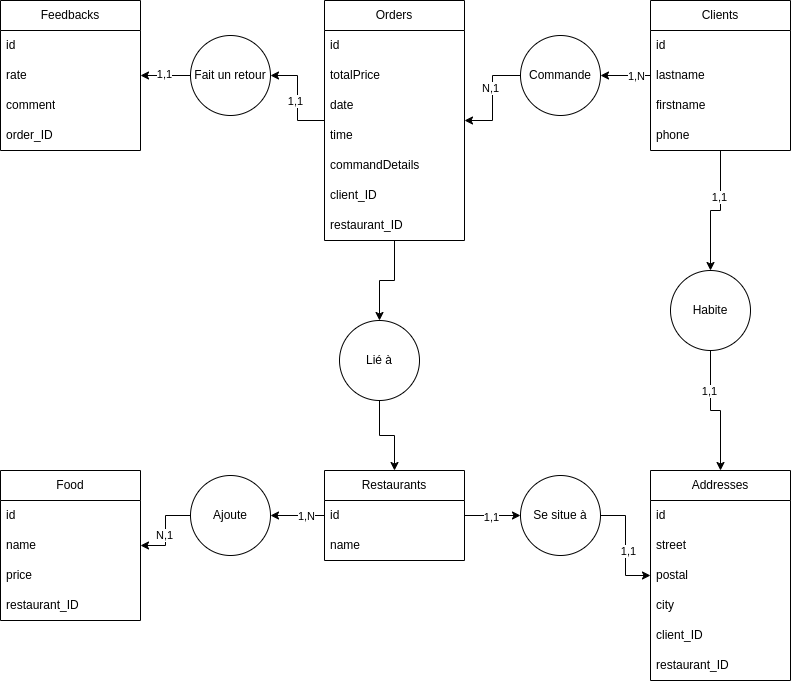

The diagram above was exported from draw.io. Its source (the exported page's mxGraphModel, read from the mxfile embedded in the PNG):
<mxGraphModel dx="1379" dy="767" grid="1" gridSize="10" guides="1" tooltips="1" connect="1" arrows="1" fold="1" page="1" pageScale="1" pageWidth="827" pageHeight="1169" math="0" shadow="0">
  <root>
    <mxCell id="0" />
    <mxCell id="1" parent="0" />
    <mxCell id="fdvGa3WAV-Lw_LHmwDqY-1" value="Feedbacks" style="swimlane;fontStyle=0;childLayout=stackLayout;horizontal=1;startSize=30;horizontalStack=0;resizeParent=1;resizeParentMax=0;resizeLast=0;collapsible=1;marginBottom=0;whiteSpace=wrap;html=1;" parent="1" vertex="1">
      <mxGeometry x="20" y="20" width="140" height="150" as="geometry">
        <mxRectangle x="20" y="20" width="100" height="30" as="alternateBounds" />
      </mxGeometry>
    </mxCell>
    <mxCell id="fdvGa3WAV-Lw_LHmwDqY-2" value="&lt;span style=&quot;text-align: center;&quot;&gt;id&lt;/span&gt;" style="text;strokeColor=none;fillColor=none;align=left;verticalAlign=middle;spacingLeft=4;spacingRight=4;overflow=hidden;points=[[0,0.5],[1,0.5]];portConstraint=eastwest;rotatable=0;whiteSpace=wrap;html=1;" parent="fdvGa3WAV-Lw_LHmwDqY-1" vertex="1">
      <mxGeometry y="30" width="140" height="30" as="geometry" />
    </mxCell>
    <mxCell id="fdvGa3WAV-Lw_LHmwDqY-3" value="rate" style="text;strokeColor=none;fillColor=none;align=left;verticalAlign=middle;spacingLeft=4;spacingRight=4;overflow=hidden;points=[[0,0.5],[1,0.5]];portConstraint=eastwest;rotatable=0;whiteSpace=wrap;html=1;" parent="fdvGa3WAV-Lw_LHmwDqY-1" vertex="1">
      <mxGeometry y="60" width="140" height="30" as="geometry" />
    </mxCell>
    <mxCell id="fdvGa3WAV-Lw_LHmwDqY-26" value="&lt;div&gt;comment&lt;/div&gt;" style="text;strokeColor=none;fillColor=none;align=left;verticalAlign=middle;spacingLeft=4;spacingRight=4;overflow=hidden;points=[[0,0.5],[1,0.5]];portConstraint=eastwest;rotatable=0;whiteSpace=wrap;html=1;" parent="fdvGa3WAV-Lw_LHmwDqY-1" vertex="1">
      <mxGeometry y="90" width="140" height="30" as="geometry" />
    </mxCell>
    <mxCell id="fdvGa3WAV-Lw_LHmwDqY-4" value="order_ID" style="text;strokeColor=none;fillColor=none;align=left;verticalAlign=middle;spacingLeft=4;spacingRight=4;overflow=hidden;points=[[0,0.5],[1,0.5]];portConstraint=eastwest;rotatable=0;whiteSpace=wrap;html=1;" parent="fdvGa3WAV-Lw_LHmwDqY-1" vertex="1">
      <mxGeometry y="120" width="140" height="30" as="geometry" />
    </mxCell>
    <mxCell id="g9ZkH4GxZVWsyIO0oJYJ-9" style="edgeStyle=orthogonalEdgeStyle;rounded=0;orthogonalLoop=1;jettySize=auto;html=1;entryX=1;entryY=0.5;entryDx=0;entryDy=0;" parent="1" source="fdvGa3WAV-Lw_LHmwDqY-5" target="g9ZkH4GxZVWsyIO0oJYJ-1" edge="1">
      <mxGeometry relative="1" as="geometry" />
    </mxCell>
    <mxCell id="g9ZkH4GxZVWsyIO0oJYJ-32" value="1,1" style="edgeLabel;html=1;align=center;verticalAlign=middle;resizable=0;points=[];" parent="g9ZkH4GxZVWsyIO0oJYJ-9" connectable="0" vertex="1">
      <mxGeometry x="-0.0505" y="3" relative="1" as="geometry">
        <mxPoint as="offset" />
      </mxGeometry>
    </mxCell>
    <mxCell id="g9ZkH4GxZVWsyIO0oJYJ-21" style="edgeStyle=orthogonalEdgeStyle;rounded=0;orthogonalLoop=1;jettySize=auto;html=1;entryX=0.5;entryY=0;entryDx=0;entryDy=0;" parent="1" source="fdvGa3WAV-Lw_LHmwDqY-5" target="g9ZkH4GxZVWsyIO0oJYJ-20" edge="1">
      <mxGeometry relative="1" as="geometry" />
    </mxCell>
    <mxCell id="fdvGa3WAV-Lw_LHmwDqY-5" value="Orders" style="swimlane;fontStyle=0;childLayout=stackLayout;horizontal=1;startSize=30;horizontalStack=0;resizeParent=1;resizeParentMax=0;resizeLast=0;collapsible=1;marginBottom=0;whiteSpace=wrap;html=1;" parent="1" vertex="1">
      <mxGeometry x="344" y="20" width="140" height="240" as="geometry">
        <mxRectangle x="344" y="20" width="80" height="30" as="alternateBounds" />
      </mxGeometry>
    </mxCell>
    <mxCell id="fdvGa3WAV-Lw_LHmwDqY-6" value="id" style="text;strokeColor=none;fillColor=none;align=left;verticalAlign=middle;spacingLeft=4;spacingRight=4;overflow=hidden;points=[[0,0.5],[1,0.5]];portConstraint=eastwest;rotatable=0;whiteSpace=wrap;html=1;" parent="fdvGa3WAV-Lw_LHmwDqY-5" vertex="1">
      <mxGeometry y="30" width="140" height="30" as="geometry" />
    </mxCell>
    <mxCell id="fdvGa3WAV-Lw_LHmwDqY-7" value="totalPrice" style="text;strokeColor=none;fillColor=none;align=left;verticalAlign=middle;spacingLeft=4;spacingRight=4;overflow=hidden;points=[[0,0.5],[1,0.5]];portConstraint=eastwest;rotatable=0;whiteSpace=wrap;html=1;" parent="fdvGa3WAV-Lw_LHmwDqY-5" vertex="1">
      <mxGeometry y="60" width="140" height="30" as="geometry" />
    </mxCell>
    <mxCell id="fdvGa3WAV-Lw_LHmwDqY-8" value="date" style="text;strokeColor=none;fillColor=none;align=left;verticalAlign=middle;spacingLeft=4;spacingRight=4;overflow=hidden;points=[[0,0.5],[1,0.5]];portConstraint=eastwest;rotatable=0;whiteSpace=wrap;html=1;" parent="fdvGa3WAV-Lw_LHmwDqY-5" vertex="1">
      <mxGeometry y="90" width="140" height="30" as="geometry" />
    </mxCell>
    <mxCell id="fdvGa3WAV-Lw_LHmwDqY-27" value="time" style="text;strokeColor=none;fillColor=none;align=left;verticalAlign=middle;spacingLeft=4;spacingRight=4;overflow=hidden;points=[[0,0.5],[1,0.5]];portConstraint=eastwest;rotatable=0;whiteSpace=wrap;html=1;" parent="fdvGa3WAV-Lw_LHmwDqY-5" vertex="1">
      <mxGeometry y="120" width="140" height="30" as="geometry" />
    </mxCell>
    <mxCell id="fdvGa3WAV-Lw_LHmwDqY-28" value="commandDetails" style="text;strokeColor=none;fillColor=none;align=left;verticalAlign=middle;spacingLeft=4;spacingRight=4;overflow=hidden;points=[[0,0.5],[1,0.5]];portConstraint=eastwest;rotatable=0;whiteSpace=wrap;html=1;" parent="fdvGa3WAV-Lw_LHmwDqY-5" vertex="1">
      <mxGeometry y="150" width="140" height="30" as="geometry" />
    </mxCell>
    <mxCell id="fdvGa3WAV-Lw_LHmwDqY-29" value="client_ID" style="text;strokeColor=none;fillColor=none;align=left;verticalAlign=middle;spacingLeft=4;spacingRight=4;overflow=hidden;points=[[0,0.5],[1,0.5]];portConstraint=eastwest;rotatable=0;whiteSpace=wrap;html=1;" parent="fdvGa3WAV-Lw_LHmwDqY-5" vertex="1">
      <mxGeometry y="180" width="140" height="30" as="geometry" />
    </mxCell>
    <mxCell id="fdvGa3WAV-Lw_LHmwDqY-30" value="restaurant_ID" style="text;strokeColor=none;fillColor=none;align=left;verticalAlign=middle;spacingLeft=4;spacingRight=4;overflow=hidden;points=[[0,0.5],[1,0.5]];portConstraint=eastwest;rotatable=0;whiteSpace=wrap;html=1;" parent="fdvGa3WAV-Lw_LHmwDqY-5" vertex="1">
      <mxGeometry y="210" width="140" height="30" as="geometry" />
    </mxCell>
    <mxCell id="fdvGa3WAV-Lw_LHmwDqY-9" value="Food" style="swimlane;fontStyle=0;childLayout=stackLayout;horizontal=1;startSize=30;horizontalStack=0;resizeParent=1;resizeParentMax=0;resizeLast=0;collapsible=1;marginBottom=0;whiteSpace=wrap;html=1;" parent="1" vertex="1">
      <mxGeometry x="20" y="490" width="140" height="150" as="geometry">
        <mxRectangle x="20" y="490" width="70" height="30" as="alternateBounds" />
      </mxGeometry>
    </mxCell>
    <mxCell id="fdvGa3WAV-Lw_LHmwDqY-10" value="id" style="text;strokeColor=none;fillColor=none;align=left;verticalAlign=middle;spacingLeft=4;spacingRight=4;overflow=hidden;points=[[0,0.5],[1,0.5]];portConstraint=eastwest;rotatable=0;whiteSpace=wrap;html=1;" parent="fdvGa3WAV-Lw_LHmwDqY-9" vertex="1">
      <mxGeometry y="30" width="140" height="30" as="geometry" />
    </mxCell>
    <mxCell id="fdvGa3WAV-Lw_LHmwDqY-11" value="name" style="text;strokeColor=none;fillColor=none;align=left;verticalAlign=middle;spacingLeft=4;spacingRight=4;overflow=hidden;points=[[0,0.5],[1,0.5]];portConstraint=eastwest;rotatable=0;whiteSpace=wrap;html=1;" parent="fdvGa3WAV-Lw_LHmwDqY-9" vertex="1">
      <mxGeometry y="60" width="140" height="30" as="geometry" />
    </mxCell>
    <mxCell id="fdvGa3WAV-Lw_LHmwDqY-31" value="price" style="text;strokeColor=none;fillColor=none;align=left;verticalAlign=middle;spacingLeft=4;spacingRight=4;overflow=hidden;points=[[0,0.5],[1,0.5]];portConstraint=eastwest;rotatable=0;whiteSpace=wrap;html=1;" parent="fdvGa3WAV-Lw_LHmwDqY-9" vertex="1">
      <mxGeometry y="90" width="140" height="30" as="geometry" />
    </mxCell>
    <mxCell id="fdvGa3WAV-Lw_LHmwDqY-12" value="restaurant_ID" style="text;strokeColor=none;fillColor=none;align=left;verticalAlign=middle;spacingLeft=4;spacingRight=4;overflow=hidden;points=[[0,0.5],[1,0.5]];portConstraint=eastwest;rotatable=0;whiteSpace=wrap;html=1;" parent="fdvGa3WAV-Lw_LHmwDqY-9" vertex="1">
      <mxGeometry y="120" width="140" height="30" as="geometry" />
    </mxCell>
    <mxCell id="g9ZkH4GxZVWsyIO0oJYJ-12" style="edgeStyle=orthogonalEdgeStyle;rounded=0;orthogonalLoop=1;jettySize=auto;html=1;entryX=1;entryY=0.5;entryDx=0;entryDy=0;" parent="1" source="fdvGa3WAV-Lw_LHmwDqY-13" target="g9ZkH4GxZVWsyIO0oJYJ-3" edge="1">
      <mxGeometry relative="1" as="geometry" />
    </mxCell>
    <mxCell id="g9ZkH4GxZVWsyIO0oJYJ-29" value="1,N" style="edgeLabel;html=1;align=center;verticalAlign=middle;resizable=0;points=[];" parent="g9ZkH4GxZVWsyIO0oJYJ-12" connectable="0" vertex="1">
      <mxGeometry x="-0.2963" relative="1" as="geometry">
        <mxPoint as="offset" />
      </mxGeometry>
    </mxCell>
    <mxCell id="g9ZkH4GxZVWsyIO0oJYJ-16" style="edgeStyle=orthogonalEdgeStyle;rounded=0;orthogonalLoop=1;jettySize=auto;html=1;entryX=0;entryY=0.5;entryDx=0;entryDy=0;" parent="1" source="fdvGa3WAV-Lw_LHmwDqY-13" target="g9ZkH4GxZVWsyIO0oJYJ-4" edge="1">
      <mxGeometry relative="1" as="geometry" />
    </mxCell>
    <mxCell id="g9ZkH4GxZVWsyIO0oJYJ-27" value="1,1" style="edgeLabel;html=1;align=center;verticalAlign=middle;resizable=0;points=[];" parent="g9ZkH4GxZVWsyIO0oJYJ-16" connectable="0" vertex="1">
      <mxGeometry x="-0.0714" y="-1" relative="1" as="geometry">
        <mxPoint as="offset" />
      </mxGeometry>
    </mxCell>
    <mxCell id="fdvGa3WAV-Lw_LHmwDqY-13" value="Restaurants" style="swimlane;fontStyle=0;childLayout=stackLayout;horizontal=1;startSize=30;horizontalStack=0;resizeParent=1;resizeParentMax=0;resizeLast=0;collapsible=1;marginBottom=0;whiteSpace=wrap;html=1;" parent="1" vertex="1">
      <mxGeometry x="344" y="490" width="140" height="90" as="geometry">
        <mxRectangle x="344" y="490" width="110" height="30" as="alternateBounds" />
      </mxGeometry>
    </mxCell>
    <mxCell id="fdvGa3WAV-Lw_LHmwDqY-14" value="id" style="text;strokeColor=none;fillColor=none;align=left;verticalAlign=middle;spacingLeft=4;spacingRight=4;overflow=hidden;points=[[0,0.5],[1,0.5]];portConstraint=eastwest;rotatable=0;whiteSpace=wrap;html=1;" parent="fdvGa3WAV-Lw_LHmwDqY-13" vertex="1">
      <mxGeometry y="30" width="140" height="30" as="geometry" />
    </mxCell>
    <mxCell id="fdvGa3WAV-Lw_LHmwDqY-15" value="name" style="text;strokeColor=none;fillColor=none;align=left;verticalAlign=middle;spacingLeft=4;spacingRight=4;overflow=hidden;points=[[0,0.5],[1,0.5]];portConstraint=eastwest;rotatable=0;whiteSpace=wrap;html=1;" parent="fdvGa3WAV-Lw_LHmwDqY-13" vertex="1">
      <mxGeometry y="60" width="140" height="30" as="geometry" />
    </mxCell>
    <mxCell id="g9ZkH4GxZVWsyIO0oJYJ-8" style="edgeStyle=orthogonalEdgeStyle;rounded=0;orthogonalLoop=1;jettySize=auto;html=1;entryX=1;entryY=0.5;entryDx=0;entryDy=0;" parent="1" source="fdvGa3WAV-Lw_LHmwDqY-17" target="g9ZkH4GxZVWsyIO0oJYJ-2" edge="1">
      <mxGeometry relative="1" as="geometry" />
    </mxCell>
    <mxCell id="g9ZkH4GxZVWsyIO0oJYJ-23" value="1,N" style="edgeLabel;html=1;align=center;verticalAlign=middle;resizable=0;points=[];" parent="g9ZkH4GxZVWsyIO0oJYJ-8" connectable="0" vertex="1">
      <mxGeometry x="-0.4" y="3" relative="1" as="geometry">
        <mxPoint y="-3" as="offset" />
      </mxGeometry>
    </mxCell>
    <mxCell id="g9ZkH4GxZVWsyIO0oJYJ-19" style="edgeStyle=orthogonalEdgeStyle;rounded=0;orthogonalLoop=1;jettySize=auto;html=1;exitX=0.5;exitY=1;exitDx=0;exitDy=0;entryX=0.5;entryY=0;entryDx=0;entryDy=0;" parent="1" source="fdvGa3WAV-Lw_LHmwDqY-17" target="g9ZkH4GxZVWsyIO0oJYJ-15" edge="1">
      <mxGeometry relative="1" as="geometry" />
    </mxCell>
    <mxCell id="g9ZkH4GxZVWsyIO0oJYJ-25" value="1,1" style="edgeLabel;html=1;align=center;verticalAlign=middle;resizable=0;points=[];" parent="g9ZkH4GxZVWsyIO0oJYJ-19" connectable="0" vertex="1">
      <mxGeometry x="-0.2923" y="-2" relative="1" as="geometry">
        <mxPoint as="offset" />
      </mxGeometry>
    </mxCell>
    <mxCell id="fdvGa3WAV-Lw_LHmwDqY-17" value="Clients" style="swimlane;fontStyle=0;childLayout=stackLayout;horizontal=1;startSize=30;horizontalStack=0;resizeParent=1;resizeParentMax=0;resizeLast=0;collapsible=1;marginBottom=0;whiteSpace=wrap;html=1;" parent="1" vertex="1">
      <mxGeometry x="670" y="20" width="140" height="150" as="geometry">
        <mxRectangle x="670" y="20" width="80" height="30" as="alternateBounds" />
      </mxGeometry>
    </mxCell>
    <mxCell id="fdvGa3WAV-Lw_LHmwDqY-18" value="id" style="text;strokeColor=none;fillColor=none;align=left;verticalAlign=middle;spacingLeft=4;spacingRight=4;overflow=hidden;points=[[0,0.5],[1,0.5]];portConstraint=eastwest;rotatable=0;whiteSpace=wrap;html=1;" parent="fdvGa3WAV-Lw_LHmwDqY-17" vertex="1">
      <mxGeometry y="30" width="140" height="30" as="geometry" />
    </mxCell>
    <mxCell id="fdvGa3WAV-Lw_LHmwDqY-19" value="lastname" style="text;strokeColor=none;fillColor=none;align=left;verticalAlign=middle;spacingLeft=4;spacingRight=4;overflow=hidden;points=[[0,0.5],[1,0.5]];portConstraint=eastwest;rotatable=0;whiteSpace=wrap;html=1;" parent="fdvGa3WAV-Lw_LHmwDqY-17" vertex="1">
      <mxGeometry y="60" width="140" height="30" as="geometry" />
    </mxCell>
    <mxCell id="fdvGa3WAV-Lw_LHmwDqY-20" value="firstname" style="text;strokeColor=none;fillColor=none;align=left;verticalAlign=middle;spacingLeft=4;spacingRight=4;overflow=hidden;points=[[0,0.5],[1,0.5]];portConstraint=eastwest;rotatable=0;whiteSpace=wrap;html=1;" parent="fdvGa3WAV-Lw_LHmwDqY-17" vertex="1">
      <mxGeometry y="90" width="140" height="30" as="geometry" />
    </mxCell>
    <mxCell id="fdvGa3WAV-Lw_LHmwDqY-32" value="phone" style="text;strokeColor=none;fillColor=none;align=left;verticalAlign=middle;spacingLeft=4;spacingRight=4;overflow=hidden;points=[[0,0.5],[1,0.5]];portConstraint=eastwest;rotatable=0;whiteSpace=wrap;html=1;" parent="fdvGa3WAV-Lw_LHmwDqY-17" vertex="1">
      <mxGeometry y="120" width="140" height="30" as="geometry" />
    </mxCell>
    <mxCell id="fdvGa3WAV-Lw_LHmwDqY-21" value="Addresses" style="swimlane;fontStyle=0;childLayout=stackLayout;horizontal=1;startSize=30;horizontalStack=0;resizeParent=1;resizeParentMax=0;resizeLast=0;collapsible=1;marginBottom=0;whiteSpace=wrap;html=1;" parent="1" vertex="1">
      <mxGeometry x="670" y="490" width="140" height="210" as="geometry">
        <mxRectangle x="670" y="490" width="100" height="30" as="alternateBounds" />
      </mxGeometry>
    </mxCell>
    <mxCell id="fdvGa3WAV-Lw_LHmwDqY-22" value="id" style="text;strokeColor=none;fillColor=none;align=left;verticalAlign=middle;spacingLeft=4;spacingRight=4;overflow=hidden;points=[[0,0.5],[1,0.5]];portConstraint=eastwest;rotatable=0;whiteSpace=wrap;html=1;" parent="fdvGa3WAV-Lw_LHmwDqY-21" vertex="1">
      <mxGeometry y="30" width="140" height="30" as="geometry" />
    </mxCell>
    <mxCell id="fdvGa3WAV-Lw_LHmwDqY-24" value="street" style="text;strokeColor=none;fillColor=none;align=left;verticalAlign=middle;spacingLeft=4;spacingRight=4;overflow=hidden;points=[[0,0.5],[1,0.5]];portConstraint=eastwest;rotatable=0;whiteSpace=wrap;html=1;" parent="fdvGa3WAV-Lw_LHmwDqY-21" vertex="1">
      <mxGeometry y="60" width="140" height="30" as="geometry" />
    </mxCell>
    <mxCell id="fdvGa3WAV-Lw_LHmwDqY-33" value="postal" style="text;strokeColor=none;fillColor=none;align=left;verticalAlign=middle;spacingLeft=4;spacingRight=4;overflow=hidden;points=[[0,0.5],[1,0.5]];portConstraint=eastwest;rotatable=0;whiteSpace=wrap;html=1;" parent="fdvGa3WAV-Lw_LHmwDqY-21" vertex="1">
      <mxGeometry y="90" width="140" height="30" as="geometry" />
    </mxCell>
    <mxCell id="fdvGa3WAV-Lw_LHmwDqY-34" value="city" style="text;strokeColor=none;fillColor=none;align=left;verticalAlign=middle;spacingLeft=4;spacingRight=4;overflow=hidden;points=[[0,0.5],[1,0.5]];portConstraint=eastwest;rotatable=0;whiteSpace=wrap;html=1;" parent="fdvGa3WAV-Lw_LHmwDqY-21" vertex="1">
      <mxGeometry y="120" width="140" height="30" as="geometry" />
    </mxCell>
    <mxCell id="fdvGa3WAV-Lw_LHmwDqY-23" value="client_ID" style="text;strokeColor=none;fillColor=none;align=left;verticalAlign=middle;spacingLeft=4;spacingRight=4;overflow=hidden;points=[[0,0.5],[1,0.5]];portConstraint=eastwest;rotatable=0;whiteSpace=wrap;html=1;" parent="fdvGa3WAV-Lw_LHmwDqY-21" vertex="1">
      <mxGeometry y="150" width="140" height="30" as="geometry" />
    </mxCell>
    <mxCell id="fdvGa3WAV-Lw_LHmwDqY-35" value="restaurant_ID" style="text;strokeColor=none;fillColor=none;align=left;verticalAlign=middle;spacingLeft=4;spacingRight=4;overflow=hidden;points=[[0,0.5],[1,0.5]];portConstraint=eastwest;rotatable=0;whiteSpace=wrap;html=1;" parent="fdvGa3WAV-Lw_LHmwDqY-21" vertex="1">
      <mxGeometry y="180" width="140" height="30" as="geometry" />
    </mxCell>
    <mxCell id="g9ZkH4GxZVWsyIO0oJYJ-10" style="edgeStyle=orthogonalEdgeStyle;rounded=0;orthogonalLoop=1;jettySize=auto;html=1;entryX=1;entryY=0.5;entryDx=0;entryDy=0;" parent="1" source="g9ZkH4GxZVWsyIO0oJYJ-1" target="fdvGa3WAV-Lw_LHmwDqY-1" edge="1">
      <mxGeometry relative="1" as="geometry" />
    </mxCell>
    <mxCell id="g9ZkH4GxZVWsyIO0oJYJ-33" value="1,1" style="edgeLabel;html=1;align=center;verticalAlign=middle;resizable=0;points=[];" parent="g9ZkH4GxZVWsyIO0oJYJ-10" connectable="0" vertex="1">
      <mxGeometry x="0.08" y="-2" relative="1" as="geometry">
        <mxPoint as="offset" />
      </mxGeometry>
    </mxCell>
    <mxCell id="g9ZkH4GxZVWsyIO0oJYJ-1" value="Fait un retour" style="ellipse;whiteSpace=wrap;html=1;aspect=fixed;" parent="1" vertex="1">
      <mxGeometry x="210" y="55" width="80" height="80" as="geometry" />
    </mxCell>
    <mxCell id="g9ZkH4GxZVWsyIO0oJYJ-7" style="edgeStyle=orthogonalEdgeStyle;rounded=0;orthogonalLoop=1;jettySize=auto;html=1;entryX=1;entryY=0.5;entryDx=0;entryDy=0;" parent="1" source="g9ZkH4GxZVWsyIO0oJYJ-2" target="fdvGa3WAV-Lw_LHmwDqY-5" edge="1">
      <mxGeometry relative="1" as="geometry" />
    </mxCell>
    <mxCell id="g9ZkH4GxZVWsyIO0oJYJ-24" value="N,1" style="edgeLabel;html=1;align=center;verticalAlign=middle;resizable=0;points=[];" parent="g9ZkH4GxZVWsyIO0oJYJ-7" connectable="0" vertex="1">
      <mxGeometry x="-0.2079" y="-3" relative="1" as="geometry">
        <mxPoint as="offset" />
      </mxGeometry>
    </mxCell>
    <mxCell id="g9ZkH4GxZVWsyIO0oJYJ-2" value="Commande" style="ellipse;whiteSpace=wrap;html=1;aspect=fixed;" parent="1" vertex="1">
      <mxGeometry x="540" y="55" width="80" height="80" as="geometry" />
    </mxCell>
    <mxCell id="g9ZkH4GxZVWsyIO0oJYJ-13" style="edgeStyle=orthogonalEdgeStyle;rounded=0;orthogonalLoop=1;jettySize=auto;html=1;entryX=1;entryY=0.5;entryDx=0;entryDy=0;" parent="1" source="g9ZkH4GxZVWsyIO0oJYJ-3" target="fdvGa3WAV-Lw_LHmwDqY-9" edge="1">
      <mxGeometry relative="1" as="geometry" />
    </mxCell>
    <mxCell id="g9ZkH4GxZVWsyIO0oJYJ-30" value="N,1" style="edgeLabel;html=1;align=center;verticalAlign=middle;resizable=0;points=[];" parent="g9ZkH4GxZVWsyIO0oJYJ-13" connectable="0" vertex="1">
      <mxGeometry x="0.1" y="-2" relative="1" as="geometry">
        <mxPoint as="offset" />
      </mxGeometry>
    </mxCell>
    <mxCell id="g9ZkH4GxZVWsyIO0oJYJ-3" value="Ajoute" style="ellipse;whiteSpace=wrap;html=1;aspect=fixed;" parent="1" vertex="1">
      <mxGeometry x="210" y="495" width="80" height="80" as="geometry" />
    </mxCell>
    <mxCell id="g9ZkH4GxZVWsyIO0oJYJ-17" style="edgeStyle=orthogonalEdgeStyle;rounded=0;orthogonalLoop=1;jettySize=auto;html=1;entryX=0;entryY=0.5;entryDx=0;entryDy=0;" parent="1" source="g9ZkH4GxZVWsyIO0oJYJ-4" target="fdvGa3WAV-Lw_LHmwDqY-21" edge="1">
      <mxGeometry relative="1" as="geometry" />
    </mxCell>
    <mxCell id="g9ZkH4GxZVWsyIO0oJYJ-28" value="1,1" style="edgeLabel;html=1;align=center;verticalAlign=middle;resizable=0;points=[];" parent="g9ZkH4GxZVWsyIO0oJYJ-17" connectable="0" vertex="1">
      <mxGeometry x="0.0909" y="2" relative="1" as="geometry">
        <mxPoint as="offset" />
      </mxGeometry>
    </mxCell>
    <mxCell id="g9ZkH4GxZVWsyIO0oJYJ-4" value="Se situe à" style="ellipse;whiteSpace=wrap;html=1;aspect=fixed;" parent="1" vertex="1">
      <mxGeometry x="540" y="495" width="80" height="80" as="geometry" />
    </mxCell>
    <mxCell id="g9ZkH4GxZVWsyIO0oJYJ-18" style="edgeStyle=orthogonalEdgeStyle;rounded=0;orthogonalLoop=1;jettySize=auto;html=1;entryX=0.5;entryY=0;entryDx=0;entryDy=0;" parent="1" source="g9ZkH4GxZVWsyIO0oJYJ-15" target="fdvGa3WAV-Lw_LHmwDqY-21" edge="1">
      <mxGeometry relative="1" as="geometry" />
    </mxCell>
    <mxCell id="g9ZkH4GxZVWsyIO0oJYJ-26" value="1,1" style="edgeLabel;html=1;align=center;verticalAlign=middle;resizable=0;points=[];" parent="g9ZkH4GxZVWsyIO0oJYJ-18" connectable="0" vertex="1">
      <mxGeometry x="-0.3846" y="-2" relative="1" as="geometry">
        <mxPoint as="offset" />
      </mxGeometry>
    </mxCell>
    <mxCell id="g9ZkH4GxZVWsyIO0oJYJ-15" value="Habite" style="ellipse;whiteSpace=wrap;html=1;aspect=fixed;" parent="1" vertex="1">
      <mxGeometry x="690" y="290" width="80" height="80" as="geometry" />
    </mxCell>
    <mxCell id="g9ZkH4GxZVWsyIO0oJYJ-22" style="edgeStyle=orthogonalEdgeStyle;rounded=0;orthogonalLoop=1;jettySize=auto;html=1;entryX=0.5;entryY=0;entryDx=0;entryDy=0;" parent="1" source="g9ZkH4GxZVWsyIO0oJYJ-20" target="fdvGa3WAV-Lw_LHmwDqY-13" edge="1">
      <mxGeometry relative="1" as="geometry" />
    </mxCell>
    <mxCell id="g9ZkH4GxZVWsyIO0oJYJ-20" value="Lié à" style="ellipse;whiteSpace=wrap;html=1;aspect=fixed;" parent="1" vertex="1">
      <mxGeometry x="359" y="340" width="80" height="80" as="geometry" />
    </mxCell>
  </root>
</mxGraphModel>